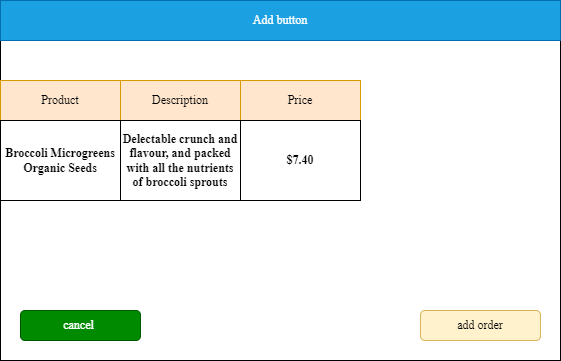

The diagram above was exported from draw.io. Its source (the exported page's mxGraphModel, read from the mxfile embedded in the PNG):
<mxGraphModel dx="1434" dy="806" grid="1" gridSize="10" guides="1" tooltips="1" connect="1" arrows="1" fold="1" page="1" pageScale="1" pageWidth="827" pageHeight="1169" math="0" shadow="0">
  <root>
    <mxCell id="0" />
    <mxCell id="1" parent="0" />
    <mxCell id="FxQOxWg_bnGsaxNtsyqY-3" value="" style="rounded=0;whiteSpace=wrap;html=1;strokeColor=#000000;fontFamily=Times New Roman;fillColor=default;" vertex="1" parent="1">
      <mxGeometry x="140" y="210" width="560" height="360" as="geometry" />
    </mxCell>
    <mxCell id="FxQOxWg_bnGsaxNtsyqY-4" value="Add button" style="rounded=0;whiteSpace=wrap;html=1;strokeColor=#006EAF;fontFamily=Times New Roman;fillColor=#1ba1e2;fontColor=#ffffff;" vertex="1" parent="1">
      <mxGeometry x="140" y="210" width="560" height="40" as="geometry" />
    </mxCell>
    <mxCell id="FxQOxWg_bnGsaxNtsyqY-5" value="" style="rounded=0;whiteSpace=wrap;html=1;strokeColor=#000000;fontFamily=Times New Roman;fillColor=default;" vertex="1" parent="1">
      <mxGeometry x="140" y="290" width="360" height="120" as="geometry" />
    </mxCell>
    <mxCell id="FxQOxWg_bnGsaxNtsyqY-6" value="cancel&amp;nbsp;" style="rounded=1;whiteSpace=wrap;html=1;strokeColor=#005700;fontFamily=Times New Roman;fillColor=#008a00;fontColor=#ffffff;" vertex="1" parent="1">
      <mxGeometry x="160" y="520" width="120" height="30" as="geometry" />
    </mxCell>
    <mxCell id="FxQOxWg_bnGsaxNtsyqY-7" value="add order" style="rounded=1;whiteSpace=wrap;html=1;strokeColor=#d6b656;fontFamily=Times New Roman;fillColor=#fff2cc;" vertex="1" parent="1">
      <mxGeometry x="560" y="520" width="120" height="30" as="geometry" />
    </mxCell>
    <mxCell id="FxQOxWg_bnGsaxNtsyqY-8" value="Product" style="rounded=0;whiteSpace=wrap;html=1;strokeColor=#d79b00;fontFamily=Times New Roman;fillColor=#ffe6cc;" vertex="1" parent="1">
      <mxGeometry x="140" y="290" width="120" height="40" as="geometry" />
    </mxCell>
    <mxCell id="FxQOxWg_bnGsaxNtsyqY-9" value="Description" style="rounded=0;whiteSpace=wrap;html=1;strokeColor=#d79b00;fontFamily=Times New Roman;fillColor=#ffe6cc;" vertex="1" parent="1">
      <mxGeometry x="260" y="290" width="120" height="40" as="geometry" />
    </mxCell>
    <mxCell id="FxQOxWg_bnGsaxNtsyqY-10" value="Price" style="rounded=0;whiteSpace=wrap;html=1;strokeColor=#d79b00;fontFamily=Times New Roman;fillColor=#ffe6cc;" vertex="1" parent="1">
      <mxGeometry x="380" y="290" width="120" height="40" as="geometry" />
    </mxCell>
    <mxCell id="FxQOxWg_bnGsaxNtsyqY-11" value="&lt;b style=&quot;border-color: var(--border-color);&quot;&gt;Broccoli Microgreens Organic Seeds&lt;/b&gt;" style="rounded=0;whiteSpace=wrap;html=1;strokeColor=#000000;fontFamily=Times New Roman;fillColor=default;" vertex="1" parent="1">
      <mxGeometry x="140" y="330" width="120" height="80" as="geometry" />
    </mxCell>
    <mxCell id="FxQOxWg_bnGsaxNtsyqY-12" value="&lt;b style=&quot;border-color: var(--border-color);&quot;&gt;Delectable crunch and flavour, and packed with all the nutrients of broccoli sprouts&lt;/b&gt;" style="rounded=0;whiteSpace=wrap;html=1;strokeColor=#000000;fontFamily=Times New Roman;fillColor=default;" vertex="1" parent="1">
      <mxGeometry x="260" y="330" width="120" height="80" as="geometry" />
    </mxCell>
    <mxCell id="FxQOxWg_bnGsaxNtsyqY-13" value="&lt;b style=&quot;border-color: var(--border-color);&quot;&gt;$7.40&lt;/b&gt;" style="rounded=0;whiteSpace=wrap;html=1;strokeColor=#000000;fontFamily=Times New Roman;fillColor=default;" vertex="1" parent="1">
      <mxGeometry x="380" y="330" width="120" height="80" as="geometry" />
    </mxCell>
  </root>
</mxGraphModel>